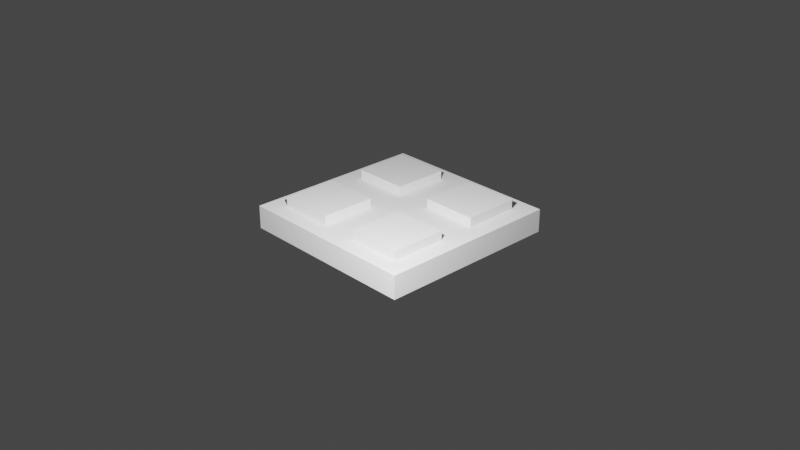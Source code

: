 # Source: Square_Detail.blend  (saved by Blender 2.80.58; exported with 4.5.12 LTS)
import bpy
from mathutils import Matrix  # noqa: F401  (used for matrix-valued properties, if any)

bpy.ops.wm.read_factory_settings(use_empty=True)
scene = bpy.context.scene
scene.name = 'Scene'

# ---- collections
col_collection = bpy.data.collections.new('Collection'); scene.collection.children.link(col_collection)

# ---- world
world_world = bpy.data.worlds.new('World'); scene.world = world_world
world_world.use_nodes = True; world_world.node_tree.nodes.clear()
_N = world_world.node_tree.nodes; _L = world_world.node_tree.links
n0 = _N.new('ShaderNodeOutputWorld'); n0.name = 'World Output'; n0.location = (300, 300)
n1 = _N.new('ShaderNodeBackground'); n1.name = 'Background'; n1.location = (10, 300)
n1.inputs[0].default_value = (0.05088, 0.05088, 0.05088, 1.0)
_L.new(n1.outputs[0], n0.inputs[0])
n0.is_active_output = True
world_world.color = (0.05088, 0.05088, 0.05088)
world_world.use_sun_shadow = False
world_world.sun_shadow_jitter_overblur = 0.0

# ---- cameras
cam_camera = bpy.data.cameras.new('Camera')
cam_camera.clip_end = 100.0
cam_camera.ortho_scale = 7.314
cam_camera.dof.focus_distance = 0.0
cam_camera.dof.aperture_fstop = 128.0

# ---- lights
light_light = bpy.data.lights.new('Light', 'POINT')
light_light.transmission_factor = 0.0
light_light.cutoff_distance = 30.0
light_light.energy = 1000.0
light_light.shadow_buffer_clip_start = 1.001
light_light.shadow_soft_size = 0.1
light_light.shadow_maximum_resolution = 0.006
light_light.use_absolute_resolution = True

# ---- meshes
me_cube_001 = bpy.data.meshes.new('Cube.001')
me_cube_001.from_pydata([(-1.0, -1.0, -1.0), (-0.8, -0.8, 1.0), (-1.0, 1.0, -1.0), (-0.8, 0.8, 1.0), (1.0, -1.0, -1.0), (0.8, -0.8, 1.0), (1.0, 1.0, -1.0), (0.8, 0.8, 1.0), (-0.8, 0.2, 1.0), (-0.2, 0.8, 1.0), (0.8, 0.2, 1.0), (-0.2, -0.8, 1.0), (-0.2, 0.2, 1.0), (-0.8, -0.2, 1.0), (-1.0, 1.0, 1.0), (0.2, 0.8, 1.0), (0.2, 0.2, 1.0), (0.0, 1.0, 1.0), (1.0, 1.0, 1.0), (0.8, -0.2, 1.0), (-0.2, -0.2, 1.0), (0.2, -0.8, 1.0), (-1.0, -1.0, 1.0), (-1.0, 0.0, 1.0), (0.2, -0.2, 1.0), (1.0, 0.0, 1.0), (1.0, -1.0, 1.0), (0.0, -1.0, 1.0), (-0.8, 0.2, 1.0), (0.0, 0.0, 1.0), (0.0, -1.0, 1.0), (0.0, 1.0, 1.0), (1.0, 0.0, 1.0), (-1.0, 0.0, 1.0), (-0.2, 0.8, 1.0), (-0.2, 0.2, 1.0), (-0.8, 0.2, 1.0), (0.2, 0.8, 1.0), (0.2, 0.2, 1.0), (0.8, 0.2, 1.0), (-0.2, -0.2, 1.0), (-0.2, -0.8, 1.0), (-0.8, -0.2, 1.0), (0.2, -0.2, 1.0), (0.2, -0.8, 1.0), (0.8, -0.2, 1.0), (-0.8, 0.8, 1.0), (-0.2, 0.8, 1.0), (-0.2, 0.2, 1.0), (0.2, 0.8, 1.0), (0.8, 0.8, 1.0), (0.8, 0.2, 1.0), (0.2, 0.2, 1.0), (-0.2, -0.8, 1.0), (-0.8, -0.8, 1.0), (-0.8, -0.2, 1.0), (-0.2, -0.2, 1.0), (0.8, -0.2, 1.0), (0.8, -0.8, 1.0), (0.2, -0.8, 1.0), (0.2, -0.2, 1.0), (-0.8, 0.2, 1.8), (-0.8, 0.8, 1.8), (-0.2, 0.8, 1.8), (-0.2, 0.2, 1.8), (0.2, 0.8, 1.8), (0.8, 0.8, 1.8), (0.8, 0.2, 1.8), (0.2, 0.2, 1.8), (0.8, -0.2, 1.8), (0.8, -0.8, 1.8), (0.2, -0.8, 1.8), (0.2, -0.2, 1.8), (-0.2, -0.8, 1.8), (-0.8, -0.8, 1.8), (-0.8, -0.2, 1.8), (-0.2, -0.2, 1.8)], [], [(0, 22, 23, 14, 2), (2, 14, 17, 18, 6), (6, 18, 25, 26, 4), (4, 26, 27, 22, 0), (2, 6, 4, 0), (24, 21, 59, 60), (16, 10, 51, 52), (11, 20, 56, 53), (8, 12, 48, 28), (8, 3, 14, 23), (3, 9, 17, 14), (24, 19, 45, 43), (15, 17, 31, 37), (15, 7, 18, 17), (7, 10, 25, 18), (13, 20, 40, 42), (8, 23, 33, 36), (11, 1, 22, 27), (1, 13, 23, 22), (21, 24, 43, 44), (10, 16, 38, 39), (19, 5, 26, 25), (5, 21, 27, 26), (20, 11, 41, 40), (12, 8, 36, 35), (34, 35, 29, 31), (35, 36, 33, 29), (38, 37, 31, 29), (39, 38, 29, 32), (40, 41, 30, 29), (42, 40, 29, 33), (44, 43, 29, 30), (43, 45, 32, 29), (11, 27, 30, 41), (19, 25, 32, 45), (17, 9, 34, 31), (25, 10, 39, 32), (23, 13, 42, 33), (27, 21, 44, 30), (9, 12, 35, 34), (16, 15, 37, 38), (53, 56, 76, 73), (58, 57, 69, 70), (49, 52, 68, 65), (47, 46, 62, 63), (20, 13, 55, 56), (19, 24, 60, 57), (3, 8, 28, 46), (7, 15, 49, 50), (9, 3, 46, 47), (1, 11, 53, 54), (10, 7, 50, 51), (5, 19, 57, 58), (12, 9, 47, 48), (13, 1, 54, 55), (15, 16, 52, 49), (21, 5, 58, 59), (63, 62, 61, 64), (48, 47, 63, 64), (46, 28, 61, 62), (28, 48, 64, 61), (66, 65, 68, 67), (50, 49, 65, 66), (52, 51, 67, 68), (51, 50, 66, 67), (69, 72, 71, 70), (57, 60, 72, 69), (59, 58, 70, 71), (60, 59, 71, 72), (76, 75, 74, 73), (54, 53, 73, 74), (56, 55, 75, 76), (55, 54, 74, 75)])
_uv = me_cube_001.uv_layers.new(name='UVMap')
_uv.uv.foreach_set('vector', [0.375, 0.0, 0.625, 0.0, 0.625, 0.125, 0.625, 0.25, 0.375, 0.25, 0.375, 0.25, 0.625, 0.25, 0.625, 0.375, 0.625, 0.5, 0.375, 0.5, 0.375, 0.5, 0.625, 0.5, 0.625, 0.625, 0.625, 0.75, 0.375, 0.75, 0.375, 0.75, 0.625, 0.75, 0.625, 0.875, 0.625, 1.0, 0.375, 1.0, 0.125, 0.5, 0.375, 0.5, 0.375, 0.75, 0.125, 0.75, 0.725, 0.65, 0.725, 0.725, 0.725, 0.725, 0.725, 0.65, 0.725, 0.6, 0.65, 0.6, 0.65, 0.6, 0.725, 0.6, 0.775, 0.725, 0.775, 0.65, 0.775, 0.65, 0.775, 0.725, 0.85, 0.6, 0.775, 0.6, 0.775, 0.6, 0.85, 0.6, 0.85, 0.6, 0.85, 0.525, 0.875, 0.5, 0.875, 0.625, 0.85, 0.525, 0.775, 0.525, 0.75, 0.5, 0.875, 0.5, 0.725, 0.65, 0.65, 0.65, 0.65, 0.65, 0.725, 0.65, 0.725, 0.525, 0.75, 0.5, 0.75, 0.5, 0.725, 0.525, 0.725, 0.525, 0.65, 0.525, 0.625, 0.5, 0.75, 0.5, 0.65, 0.525, 0.65, 0.6, 0.625, 0.625, 0.625, 0.5, 0.85, 0.65, 0.775, 0.65, 0.775, 0.65, 0.85, 0.65, 0.85, 0.6, 0.875, 0.625, 0.875, 0.625, 0.85, 0.6, 0.775, 0.725, 0.85, 0.725, 0.875, 0.75, 0.75, 0.75, 0.85, 0.725, 0.85, 0.65, 0.875, 0.625, 0.875, 0.75, 0.725, 0.725, 0.725, 0.65, 0.725, 0.65, 0.725, 0.725, 0.65, 0.6, 0.725, 0.6, 0.725, 0.6, 0.65, 0.6, 0.65, 0.65, 0.65, 0.725, 0.625, 0.75, 0.625, 0.625, 0.65, 0.725, 0.725, 0.725, 0.75, 0.75, 0.625, 0.75, 0.775, 0.65, 0.775, 0.725, 0.775, 0.725, 0.775, 0.65, 0.775, 0.6, 0.85, 0.6, 0.85, 0.6, 0.775, 0.6, 0.775, 0.525, 0.775, 0.6, 0.75, 0.625, 0.75, 0.5, 0.775, 0.6, 0.85, 0.6, 0.875, 0.625, 0.75, 0.625, 0.725, 0.6, 0.725, 0.525, 0.75, 0.5, 0.75, 0.625, 0.65, 0.6, 0.725, 0.6, 0.75, 0.625, 0.625, 0.625, 0.775, 0.65, 0.775, 0.725, 0.75, 0.75, 0.75, 0.625, 0.85, 0.65, 0.775, 0.65, 0.75, 0.625, 0.875, 0.625, 0.725, 0.725, 0.725, 0.65, 0.75, 0.625, 0.75, 0.75, 0.725, 0.65, 0.65, 0.65, 0.625, 0.625, 0.75, 0.625, 0.775, 0.725, 0.75, 0.75, 0.75, 0.75, 0.775, 0.725, 0.65, 0.65, 0.625, 0.625, 0.625, 0.625, 0.65, 0.65, 0.75, 0.5, 0.775, 0.525, 0.775, 0.525, 0.75, 0.5, 0.625, 0.625, 0.65, 0.6, 0.65, 0.6, 0.625, 0.625, 0.875, 0.625, 0.85, 0.65, 0.85, 0.65, 0.875, 0.625, 0.75, 0.75, 0.725, 0.725, 0.725, 0.725, 0.75, 0.75, 0.775, 0.525, 0.775, 0.6, 0.775, 0.6, 0.775, 0.525, 0.725, 0.6, 0.725, 0.525, 0.725, 0.525, 0.725, 0.6, 0.775, 0.725, 0.775, 0.65, 0.775, 0.65, 0.775, 0.725, 0.65, 0.725, 0.65, 0.65, 0.65, 0.65, 0.65, 0.725, 0.725, 0.525, 0.725, 0.6, 0.725, 0.6, 0.725, 0.525, 0.775, 0.525, 0.85, 0.525, 0.85, 0.525, 0.775, 0.525, 0.775, 0.65, 0.85, 0.65, 0.85, 0.65, 0.775, 0.65, 0.65, 0.65, 0.725, 0.65, 0.725, 0.65, 0.65, 0.65, 0.85, 0.525, 0.85, 0.6, 0.85, 0.6, 0.85, 0.525, 0.65, 0.525, 0.725, 0.525, 0.725, 0.525, 0.65, 0.525, 0.775, 0.525, 0.85, 0.525, 0.85, 0.525, 0.775, 0.525, 0.85, 0.725, 0.775, 0.725, 0.775, 0.725, 0.85, 0.725, 0.65, 0.6, 0.65, 0.525, 0.65, 0.525, 0.65, 0.6, 0.65, 0.725, 0.65, 0.65, 0.65, 0.65, 0.65, 0.725, 0.775, 0.6, 0.775, 0.525, 0.775, 0.525, 0.775, 0.6, 0.85, 0.65, 0.85, 0.725, 0.85, 0.725, 0.85, 0.65, 0.725, 0.525, 0.725, 0.6, 0.725, 0.6, 0.725, 0.525, 0.725, 0.725, 0.65, 0.725, 0.65, 0.725, 0.725, 0.725, 0.775, 0.525, 0.85, 0.525, 0.85, 0.6, 0.775, 0.6, 0.775, 0.6, 0.775, 0.525, 0.775, 0.525, 0.775, 0.6, 0.85, 0.525, 0.85, 0.6, 0.85, 0.6, 0.85, 0.525, 0.85, 0.6, 0.775, 0.6, 0.775, 0.6, 0.85, 0.6, 0.65, 0.525, 0.725, 0.525, 0.725, 0.6, 0.65, 0.6, 0.65, 0.525, 0.725, 0.525, 0.725, 0.525, 0.65, 0.525, 0.725, 0.6, 0.65, 0.6, 0.65, 0.6, 0.725, 0.6, 0.65, 0.6, 0.65, 0.525, 0.65, 0.525, 0.65, 0.6, 0.65, 0.65, 0.725, 0.65, 0.725, 0.725, 0.65, 0.725, 0.65, 0.65, 0.725, 0.65, 0.725, 0.65, 0.65, 0.65, 0.725, 0.725, 0.65, 0.725, 0.65, 0.725, 0.725, 0.725, 0.725, 0.65, 0.725, 0.725, 0.725, 0.725, 0.725, 0.65, 0.775, 0.65, 0.85, 0.65, 0.85, 0.725, 0.775, 0.725, 0.85, 0.725, 0.775, 0.725, 0.775, 0.725, 0.85, 0.725, 0.775, 0.65, 0.85, 0.65, 0.85, 0.65, 0.775, 0.65, 0.85, 0.65, 0.85, 0.725, 0.85, 0.725, 0.85, 0.65])
me_cube_001.use_remesh_preserve_volume = False
me_cube_001.use_remesh_preserve_attributes = False
me_cube_001.use_mirror_vertex_groups = False
me_cube_001.update()

# ---- objects
ob_light = bpy.data.objects.new('Light', light_light)
ob_camera = bpy.data.objects.new('Camera', cam_camera)
ob_square_detail = bpy.data.objects.new('Square Detail', me_cube_001)

# ---- transforms, parenting, visibility, modifiers, constraints
ob_light.location = (1.911, -2.213, 2.202)
ob_light.rotation_euler = (0.6503, 0.05522, 1.866)
ob_light.lock_rotations_4d = False
ob_light.empty_display_type = 'ARROWS'
ob_light.color = (0.0, 0.0, 0.0, 0.0)
ob_light.lineart.crease_threshold = 0.0
ob_camera.location = (7.359, -6.926, 4.958)
ob_camera.rotation_euler = (1.109, 0.0, 0.8149)
ob_camera.lock_rotations_4d = False
ob_camera.empty_display_type = 'ARROWS'
ob_camera.color = (0.0, 0.0, 0.0, 0.0)
ob_camera.display_type = 'WIRE'
ob_camera.lineart.crease_threshold = 0.0
ob_square_detail.location = (0.0, 0.0, 0.0)
ob_square_detail.scale = (1.0, 1.0, 0.125)
ob_square_detail.lineart.crease_threshold = 0.0

# ---- collection membership
col_collection.objects.link(ob_light)
col_collection.objects.link(ob_camera)
col_collection.objects.link(ob_square_detail)

# ---- scene / render settings (as saved in the file)
scene.camera = ob_camera
scene.frame_start = 1; scene.frame_end = 250; scene.frame_set(1)
scene.render.engine = 'BLENDER_EEVEE_NEXT'
scene.cycles.use_denoising = False
scene.cycles.samples = 128
scene.cycles.sampling_pattern = 'TABULATED_SOBOL'
scene.cycles.use_adaptive_sampling = False
scene.cycles.use_light_tree = False
scene.view_settings.view_transform = 'Filmic'
bpy.context.view_layer.update()
